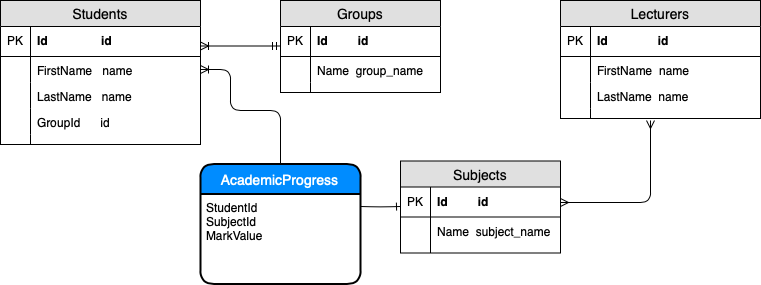

The diagram above was exported from draw.io. Its source (the exported page's mxGraphModel, read from the mxfile embedded in the PNG):
<mxGraphModel dx="772" dy="548" grid="1" gridSize="10" guides="1" tooltips="1" connect="1" arrows="1" fold="1" page="1" pageScale="1" pageWidth="827" pageHeight="1169" math="0" shadow="0">
  <root>
    <mxCell id="0" />
    <mxCell id="1" parent="0" />
    <mxCell id="xuuCBLJkoqBsL7X8_d0l-20" value="Students" style="swimlane;fontStyle=0;childLayout=stackLayout;horizontal=1;startSize=26;fillColor=#e0e0e0;horizontalStack=0;resizeParent=1;resizeParentMax=0;resizeLast=0;collapsible=1;marginBottom=0;swimlaneFillColor=#ffffff;align=center;fontSize=14;" parent="1" vertex="1">
      <mxGeometry x="40" y="40" width="200" height="144" as="geometry" />
    </mxCell>
    <mxCell id="xuuCBLJkoqBsL7X8_d0l-21" value="Id                id" style="shape=partialRectangle;top=0;left=0;right=0;bottom=1;align=left;verticalAlign=middle;fillColor=none;spacingLeft=34;spacingRight=4;overflow=hidden;rotatable=0;points=[[0,0.5],[1,0.5]];portConstraint=eastwest;dropTarget=0;fontStyle=1;fontSize=12;" parent="xuuCBLJkoqBsL7X8_d0l-20" vertex="1">
      <mxGeometry y="26" width="200" height="30" as="geometry" />
    </mxCell>
    <mxCell id="xuuCBLJkoqBsL7X8_d0l-22" value="PK" style="shape=partialRectangle;top=0;left=0;bottom=0;fillColor=none;align=left;verticalAlign=middle;spacingLeft=4;spacingRight=4;overflow=hidden;rotatable=0;points=[];portConstraint=eastwest;part=1;fontSize=12;" parent="xuuCBLJkoqBsL7X8_d0l-21" vertex="1" connectable="0">
      <mxGeometry width="30" height="30" as="geometry" />
    </mxCell>
    <mxCell id="xuuCBLJkoqBsL7X8_d0l-23" value="FirstName   name" style="shape=partialRectangle;top=0;left=0;right=0;bottom=0;align=left;verticalAlign=top;fillColor=none;spacingLeft=34;spacingRight=4;overflow=hidden;rotatable=0;points=[[0,0.5],[1,0.5]];portConstraint=eastwest;dropTarget=0;fontSize=12;" parent="xuuCBLJkoqBsL7X8_d0l-20" vertex="1">
      <mxGeometry y="56" width="200" height="26" as="geometry" />
    </mxCell>
    <mxCell id="xuuCBLJkoqBsL7X8_d0l-24" value="" style="shape=partialRectangle;top=0;left=0;bottom=0;fillColor=none;align=left;verticalAlign=top;spacingLeft=4;spacingRight=4;overflow=hidden;rotatable=0;points=[];portConstraint=eastwest;part=1;fontSize=12;" parent="xuuCBLJkoqBsL7X8_d0l-23" vertex="1" connectable="0">
      <mxGeometry width="30" height="26" as="geometry" />
    </mxCell>
    <mxCell id="xuuCBLJkoqBsL7X8_d0l-25" value="LastName   name" style="shape=partialRectangle;top=0;left=0;right=0;bottom=0;align=left;verticalAlign=top;fillColor=none;spacingLeft=34;spacingRight=4;overflow=hidden;rotatable=0;points=[[0,0.5],[1,0.5]];portConstraint=eastwest;dropTarget=0;fontSize=12;" parent="xuuCBLJkoqBsL7X8_d0l-20" vertex="1">
      <mxGeometry y="82" width="200" height="26" as="geometry" />
    </mxCell>
    <mxCell id="xuuCBLJkoqBsL7X8_d0l-26" value="" style="shape=partialRectangle;top=0;left=0;bottom=0;fillColor=none;align=left;verticalAlign=top;spacingLeft=4;spacingRight=4;overflow=hidden;rotatable=0;points=[];portConstraint=eastwest;part=1;fontSize=12;" parent="xuuCBLJkoqBsL7X8_d0l-25" vertex="1" connectable="0">
      <mxGeometry width="30" height="26" as="geometry" />
    </mxCell>
    <mxCell id="xuuCBLJkoqBsL7X8_d0l-27" value="GroupId      id" style="shape=partialRectangle;top=0;left=0;right=0;bottom=0;align=left;verticalAlign=top;fillColor=none;spacingLeft=34;spacingRight=4;overflow=hidden;rotatable=0;points=[[0,0.5],[1,0.5]];portConstraint=eastwest;dropTarget=0;fontSize=12;" parent="xuuCBLJkoqBsL7X8_d0l-20" vertex="1">
      <mxGeometry y="108" width="200" height="26" as="geometry" />
    </mxCell>
    <mxCell id="xuuCBLJkoqBsL7X8_d0l-28" value="" style="shape=partialRectangle;top=0;left=0;bottom=0;fillColor=none;align=left;verticalAlign=top;spacingLeft=4;spacingRight=4;overflow=hidden;rotatable=0;points=[];portConstraint=eastwest;part=1;fontSize=12;" parent="xuuCBLJkoqBsL7X8_d0l-27" vertex="1" connectable="0">
      <mxGeometry width="30" height="26" as="geometry" />
    </mxCell>
    <mxCell id="xuuCBLJkoqBsL7X8_d0l-29" value="" style="shape=partialRectangle;top=0;left=0;right=0;bottom=0;align=left;verticalAlign=top;fillColor=none;spacingLeft=34;spacingRight=4;overflow=hidden;rotatable=0;points=[[0,0.5],[1,0.5]];portConstraint=eastwest;dropTarget=0;fontSize=12;" parent="xuuCBLJkoqBsL7X8_d0l-20" vertex="1">
      <mxGeometry y="134" width="200" height="10" as="geometry" />
    </mxCell>
    <mxCell id="xuuCBLJkoqBsL7X8_d0l-30" value="" style="shape=partialRectangle;top=0;left=0;bottom=0;fillColor=none;align=left;verticalAlign=top;spacingLeft=4;spacingRight=4;overflow=hidden;rotatable=0;points=[];portConstraint=eastwest;part=1;fontSize=12;" parent="xuuCBLJkoqBsL7X8_d0l-29" vertex="1" connectable="0">
      <mxGeometry width="30" height="10" as="geometry" />
    </mxCell>
    <mxCell id="xuuCBLJkoqBsL7X8_d0l-35" value="Groups" style="swimlane;fontStyle=0;childLayout=stackLayout;horizontal=1;startSize=26;fillColor=#e0e0e0;horizontalStack=0;resizeParent=1;resizeParentMax=0;resizeLast=0;collapsible=1;marginBottom=0;swimlaneFillColor=#ffffff;align=center;fontSize=14;" parent="1" vertex="1">
      <mxGeometry x="320" y="40" width="160" height="92" as="geometry" />
    </mxCell>
    <mxCell id="xuuCBLJkoqBsL7X8_d0l-36" value="Id         id" style="shape=partialRectangle;top=0;left=0;right=0;bottom=1;align=left;verticalAlign=middle;fillColor=none;spacingLeft=34;spacingRight=4;overflow=hidden;rotatable=0;points=[[0,0.5],[1,0.5]];portConstraint=eastwest;dropTarget=0;fontStyle=1;fontSize=12;" parent="xuuCBLJkoqBsL7X8_d0l-35" vertex="1">
      <mxGeometry y="26" width="160" height="30" as="geometry" />
    </mxCell>
    <mxCell id="xuuCBLJkoqBsL7X8_d0l-37" value="PK" style="shape=partialRectangle;top=0;left=0;bottom=0;fillColor=none;align=left;verticalAlign=middle;spacingLeft=4;spacingRight=4;overflow=hidden;rotatable=0;points=[];portConstraint=eastwest;part=1;fontSize=12;" parent="xuuCBLJkoqBsL7X8_d0l-36" vertex="1" connectable="0">
      <mxGeometry width="30" height="30" as="geometry" />
    </mxCell>
    <mxCell id="xuuCBLJkoqBsL7X8_d0l-38" value="Name  group_name" style="shape=partialRectangle;top=0;left=0;right=0;bottom=0;align=left;verticalAlign=top;fillColor=none;spacingLeft=34;spacingRight=4;overflow=hidden;rotatable=0;points=[[0,0.5],[1,0.5]];portConstraint=eastwest;dropTarget=0;fontSize=12;" parent="xuuCBLJkoqBsL7X8_d0l-35" vertex="1">
      <mxGeometry y="56" width="160" height="26" as="geometry" />
    </mxCell>
    <mxCell id="xuuCBLJkoqBsL7X8_d0l-39" value="" style="shape=partialRectangle;top=0;left=0;bottom=0;fillColor=none;align=left;verticalAlign=top;spacingLeft=4;spacingRight=4;overflow=hidden;rotatable=0;points=[];portConstraint=eastwest;part=1;fontSize=12;" parent="xuuCBLJkoqBsL7X8_d0l-38" vertex="1" connectable="0">
      <mxGeometry width="30" height="26" as="geometry" />
    </mxCell>
    <mxCell id="xuuCBLJkoqBsL7X8_d0l-44" value="" style="shape=partialRectangle;top=0;left=0;right=0;bottom=0;align=left;verticalAlign=top;fillColor=none;spacingLeft=34;spacingRight=4;overflow=hidden;rotatable=0;points=[[0,0.5],[1,0.5]];portConstraint=eastwest;dropTarget=0;fontSize=12;" parent="xuuCBLJkoqBsL7X8_d0l-35" vertex="1">
      <mxGeometry y="82" width="160" height="10" as="geometry" />
    </mxCell>
    <mxCell id="xuuCBLJkoqBsL7X8_d0l-45" value="" style="shape=partialRectangle;top=0;left=0;bottom=0;fillColor=none;align=left;verticalAlign=top;spacingLeft=4;spacingRight=4;overflow=hidden;rotatable=0;points=[];portConstraint=eastwest;part=1;fontSize=12;" parent="xuuCBLJkoqBsL7X8_d0l-44" vertex="1" connectable="0">
      <mxGeometry width="30" height="10" as="geometry" />
    </mxCell>
    <mxCell id="xuuCBLJkoqBsL7X8_d0l-50" value="Lecturers" style="swimlane;fontStyle=0;childLayout=stackLayout;horizontal=1;startSize=26;fillColor=#e0e0e0;horizontalStack=0;resizeParent=1;resizeParentMax=0;resizeLast=0;collapsible=1;marginBottom=0;swimlaneFillColor=#ffffff;align=center;fontSize=14;" parent="1" vertex="1">
      <mxGeometry x="600" y="40" width="200" height="118" as="geometry" />
    </mxCell>
    <mxCell id="xuuCBLJkoqBsL7X8_d0l-51" value="Id               id" style="shape=partialRectangle;top=0;left=0;right=0;bottom=1;align=left;verticalAlign=middle;fillColor=none;spacingLeft=34;spacingRight=4;overflow=hidden;rotatable=0;points=[[0,0.5],[1,0.5]];portConstraint=eastwest;dropTarget=0;fontStyle=1;fontSize=12;" parent="xuuCBLJkoqBsL7X8_d0l-50" vertex="1">
      <mxGeometry y="26" width="200" height="30" as="geometry" />
    </mxCell>
    <mxCell id="xuuCBLJkoqBsL7X8_d0l-52" value="PK" style="shape=partialRectangle;top=0;left=0;bottom=0;fillColor=none;align=left;verticalAlign=middle;spacingLeft=4;spacingRight=4;overflow=hidden;rotatable=0;points=[];portConstraint=eastwest;part=1;fontSize=12;" parent="xuuCBLJkoqBsL7X8_d0l-51" vertex="1" connectable="0">
      <mxGeometry width="30" height="30" as="geometry" />
    </mxCell>
    <mxCell id="xuuCBLJkoqBsL7X8_d0l-53" value="FirstName  name" style="shape=partialRectangle;top=0;left=0;right=0;bottom=0;align=left;verticalAlign=top;fillColor=none;spacingLeft=34;spacingRight=4;overflow=hidden;rotatable=0;points=[[0,0.5],[1,0.5]];portConstraint=eastwest;dropTarget=0;fontSize=12;" parent="xuuCBLJkoqBsL7X8_d0l-50" vertex="1">
      <mxGeometry y="56" width="200" height="26" as="geometry" />
    </mxCell>
    <mxCell id="xuuCBLJkoqBsL7X8_d0l-54" value="" style="shape=partialRectangle;top=0;left=0;bottom=0;fillColor=none;align=left;verticalAlign=top;spacingLeft=4;spacingRight=4;overflow=hidden;rotatable=0;points=[];portConstraint=eastwest;part=1;fontSize=12;" parent="xuuCBLJkoqBsL7X8_d0l-53" vertex="1" connectable="0">
      <mxGeometry width="30" height="26" as="geometry" />
    </mxCell>
    <mxCell id="xuuCBLJkoqBsL7X8_d0l-55" value="LastName  name" style="shape=partialRectangle;top=0;left=0;right=0;bottom=0;align=left;verticalAlign=top;fillColor=none;spacingLeft=34;spacingRight=4;overflow=hidden;rotatable=0;points=[[0,0.5],[1,0.5]];portConstraint=eastwest;dropTarget=0;fontSize=12;" parent="xuuCBLJkoqBsL7X8_d0l-50" vertex="1">
      <mxGeometry y="82" width="200" height="26" as="geometry" />
    </mxCell>
    <mxCell id="xuuCBLJkoqBsL7X8_d0l-56" value="" style="shape=partialRectangle;top=0;left=0;bottom=0;fillColor=none;align=left;verticalAlign=top;spacingLeft=4;spacingRight=4;overflow=hidden;rotatable=0;points=[];portConstraint=eastwest;part=1;fontSize=12;" parent="xuuCBLJkoqBsL7X8_d0l-55" vertex="1" connectable="0">
      <mxGeometry width="30" height="26" as="geometry" />
    </mxCell>
    <mxCell id="xuuCBLJkoqBsL7X8_d0l-59" value="" style="shape=partialRectangle;top=0;left=0;right=0;bottom=0;align=left;verticalAlign=top;fillColor=none;spacingLeft=34;spacingRight=4;overflow=hidden;rotatable=0;points=[[0,0.5],[1,0.5]];portConstraint=eastwest;dropTarget=0;fontSize=12;" parent="xuuCBLJkoqBsL7X8_d0l-50" vertex="1">
      <mxGeometry y="108" width="200" height="10" as="geometry" />
    </mxCell>
    <mxCell id="xuuCBLJkoqBsL7X8_d0l-60" value="" style="shape=partialRectangle;top=0;left=0;bottom=0;fillColor=none;align=left;verticalAlign=top;spacingLeft=4;spacingRight=4;overflow=hidden;rotatable=0;points=[];portConstraint=eastwest;part=1;fontSize=12;" parent="xuuCBLJkoqBsL7X8_d0l-59" vertex="1" connectable="0">
      <mxGeometry width="30" height="10" as="geometry" />
    </mxCell>
    <mxCell id="xuuCBLJkoqBsL7X8_d0l-66" value="Subjects" style="swimlane;fontStyle=0;childLayout=stackLayout;horizontal=1;startSize=26;fillColor=#e0e0e0;horizontalStack=0;resizeParent=1;resizeParentMax=0;resizeLast=0;collapsible=1;marginBottom=0;swimlaneFillColor=#ffffff;align=center;fontSize=14;" parent="1" vertex="1">
      <mxGeometry x="440" y="200.5" width="160" height="92" as="geometry" />
    </mxCell>
    <mxCell id="xuuCBLJkoqBsL7X8_d0l-67" value="Id         id" style="shape=partialRectangle;top=0;left=0;right=0;bottom=1;align=left;verticalAlign=middle;fillColor=none;spacingLeft=34;spacingRight=4;overflow=hidden;rotatable=0;points=[[0,0.5],[1,0.5]];portConstraint=eastwest;dropTarget=0;fontStyle=1;fontSize=12;" parent="xuuCBLJkoqBsL7X8_d0l-66" vertex="1">
      <mxGeometry y="26" width="160" height="30" as="geometry" />
    </mxCell>
    <mxCell id="xuuCBLJkoqBsL7X8_d0l-68" value="PK" style="shape=partialRectangle;top=0;left=0;bottom=0;fillColor=none;align=left;verticalAlign=middle;spacingLeft=4;spacingRight=4;overflow=hidden;rotatable=0;points=[];portConstraint=eastwest;part=1;fontSize=12;" parent="xuuCBLJkoqBsL7X8_d0l-67" vertex="1" connectable="0">
      <mxGeometry width="30" height="30" as="geometry" />
    </mxCell>
    <mxCell id="xuuCBLJkoqBsL7X8_d0l-69" value="Name  subject_name" style="shape=partialRectangle;top=0;left=0;right=0;bottom=0;align=left;verticalAlign=top;fillColor=none;spacingLeft=34;spacingRight=4;overflow=hidden;rotatable=0;points=[[0,0.5],[1,0.5]];portConstraint=eastwest;dropTarget=0;fontSize=12;" parent="xuuCBLJkoqBsL7X8_d0l-66" vertex="1">
      <mxGeometry y="56" width="160" height="26" as="geometry" />
    </mxCell>
    <mxCell id="xuuCBLJkoqBsL7X8_d0l-70" value="" style="shape=partialRectangle;top=0;left=0;bottom=0;fillColor=none;align=left;verticalAlign=top;spacingLeft=4;spacingRight=4;overflow=hidden;rotatable=0;points=[];portConstraint=eastwest;part=1;fontSize=12;" parent="xuuCBLJkoqBsL7X8_d0l-69" vertex="1" connectable="0">
      <mxGeometry width="30" height="26" as="geometry" />
    </mxCell>
    <mxCell id="xuuCBLJkoqBsL7X8_d0l-75" value="" style="shape=partialRectangle;top=0;left=0;right=0;bottom=0;align=left;verticalAlign=top;fillColor=none;spacingLeft=34;spacingRight=4;overflow=hidden;rotatable=0;points=[[0,0.5],[1,0.5]];portConstraint=eastwest;dropTarget=0;fontSize=12;" parent="xuuCBLJkoqBsL7X8_d0l-66" vertex="1">
      <mxGeometry y="82" width="160" height="10" as="geometry" />
    </mxCell>
    <mxCell id="xuuCBLJkoqBsL7X8_d0l-76" value="" style="shape=partialRectangle;top=0;left=0;bottom=0;fillColor=none;align=left;verticalAlign=top;spacingLeft=4;spacingRight=4;overflow=hidden;rotatable=0;points=[];portConstraint=eastwest;part=1;fontSize=12;" parent="xuuCBLJkoqBsL7X8_d0l-75" vertex="1" connectable="0">
      <mxGeometry width="30" height="10" as="geometry" />
    </mxCell>
    <mxCell id="xuuCBLJkoqBsL7X8_d0l-97" value="" style="fontSize=12;html=1;endArrow=ERmany;startArrow=ERmany;edgeStyle=orthogonalEdgeStyle;exitX=1;exitY=0.5;exitDx=0;exitDy=0;" parent="1" source="xuuCBLJkoqBsL7X8_d0l-67" edge="1">
      <mxGeometry width="100" height="100" relative="1" as="geometry">
        <mxPoint x="640" y="300.5" as="sourcePoint" />
        <mxPoint x="690" y="160" as="targetPoint" />
      </mxGeometry>
    </mxCell>
    <mxCell id="xuuCBLJkoqBsL7X8_d0l-99" value="AcademicProgress" style="swimlane;childLayout=stackLayout;horizontal=1;startSize=30;horizontalStack=0;fillColor=#008cff;fontColor=#FFFFFF;rounded=1;fontSize=14;fontStyle=0;strokeWidth=2;resizeParent=0;resizeLast=1;shadow=0;dashed=0;align=center;" parent="1" vertex="1">
      <mxGeometry x="240" y="203.5" width="160" height="120" as="geometry" />
    </mxCell>
    <mxCell id="xuuCBLJkoqBsL7X8_d0l-100" value="StudentId&#10;SubjectId&#10;MarkValue" style="align=left;strokeColor=none;fillColor=none;spacingLeft=4;fontSize=12;verticalAlign=top;resizable=0;rotatable=0;part=1;" parent="xuuCBLJkoqBsL7X8_d0l-99" vertex="1">
      <mxGeometry y="30" width="160" height="90" as="geometry" />
    </mxCell>
    <mxCell id="xuuCBLJkoqBsL7X8_d0l-101" value="" style="fontSize=12;html=1;endArrow=ERone;endFill=1;" parent="1" edge="1">
      <mxGeometry width="100" height="100" relative="1" as="geometry">
        <mxPoint x="400" y="246" as="sourcePoint" />
        <mxPoint x="440" y="246" as="targetPoint" />
        <Array as="points">
          <mxPoint x="420" y="246.5" />
        </Array>
      </mxGeometry>
    </mxCell>
    <mxCell id="xuuCBLJkoqBsL7X8_d0l-104" value="" style="fontSize=12;html=1;endArrow=ERoneToMany;edgeStyle=orthogonalEdgeStyle;entryX=1;entryY=0.5;entryDx=0;entryDy=0;exitX=0.5;exitY=0;exitDx=0;exitDy=0;" parent="1" source="xuuCBLJkoqBsL7X8_d0l-99" target="xuuCBLJkoqBsL7X8_d0l-23" edge="1">
      <mxGeometry width="100" height="100" relative="1" as="geometry">
        <mxPoint x="280" y="209" as="sourcePoint" />
        <mxPoint x="280" y="99" as="targetPoint" />
        <Array as="points">
          <mxPoint x="320" y="150" />
          <mxPoint x="270" y="150" />
          <mxPoint x="270" y="109" />
        </Array>
      </mxGeometry>
    </mxCell>
    <mxCell id="xuuCBLJkoqBsL7X8_d0l-105" value="" style="fontSize=12;html=1;endArrow=ERoneToMany;startArrow=ERmandOne;" parent="1" edge="1">
      <mxGeometry width="100" height="100" relative="1" as="geometry">
        <mxPoint x="320" y="85.5" as="sourcePoint" />
        <mxPoint x="240" y="85.5" as="targetPoint" />
      </mxGeometry>
    </mxCell>
  </root>
</mxGraphModel>